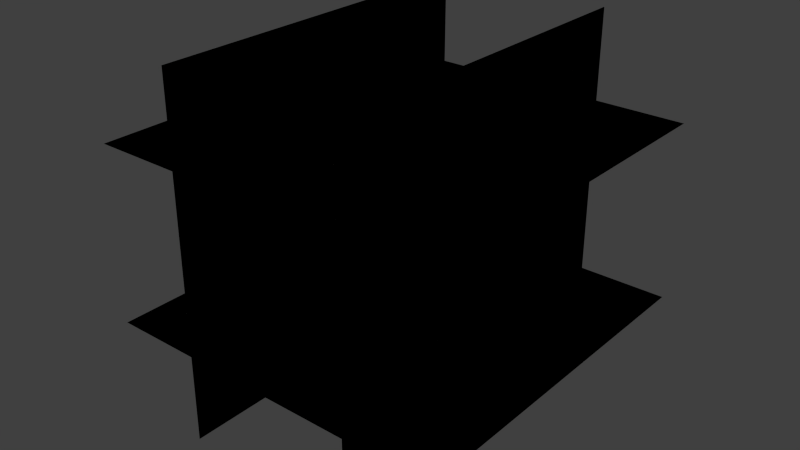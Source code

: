# Source: wheat.blend  (saved by Blender 2.74.0; exported with 4.5.12 LTS)
import bpy
from mathutils import Matrix  # noqa: F401  (used for matrix-valued properties, if any)

bpy.ops.wm.read_factory_settings(use_empty=True)
scene = bpy.context.scene
scene.name = 'Scene'

# ---- collections
col_collection_1 = bpy.data.collections.new('Collection 1'); scene.collection.children.link(col_collection_1)

# ---- materials (node trees are filled in below, after node groups)
mat_wheat = bpy.data.materials.new('wheat')
mat_wheat.alpha_threshold = 0.0
mat_wheat.use_transparent_shadow = False
mat_wheat.roughness = 0.5
mat_wheat.line_color = (0.0, 0.0, 0.0, 1.0)

# ---- material node trees

# ---- world
world_world = bpy.data.worlds.new('World'); scene.world = world_world
world_world.color = (0.05088, 0.05088, 0.05088)
world_world.use_sun_shadow = False
world_world.sun_shadow_jitter_overblur = 0.0
world_world.cycles.sampling_method = 'MANUAL'
world_world.cycles.sample_map_resolution = 256

# ---- meshes
me_cube = bpy.data.meshes.new('Cube')
me_cube.from_pydata([(-0.25, 0.5, -0.5), (-0.25, -0.5, -0.5), (0.5, -0.5, -0.25), (0.5, 0.5, -0.25), (0.25, 0.5, -0.5), (0.25, -0.5, -0.5), (0.25, 0.5, 0.5), (0.25, -0.5, 0.5), (-0.25, 0.5, -0.5), (-0.25, -0.5, -0.5), (-0.25, 0.5, 0.5), (-0.25, -0.5, 0.5), (0.5, 0.5, 0.25), (0.5, -0.5, 0.25), (-0.5, -0.5, 0.25), (-0.5, 0.5, 0.25), (0.5, 0.5, -0.25), (0.5, -0.5, -0.25), (-0.5, -0.5, -0.25), (-0.5, 0.5, -0.25), (-0.25, -0.5, 0.5), (-0.25, 0.5, 0.5), (0.25, -0.5, -0.5), (0.25, 0.5, -0.5), (0.25, -0.5, 0.5), (0.25, 0.5, 0.5), (-0.5, -0.5, -0.25), (-0.5, 0.5, -0.25), (0.5, 0.5, 0.25), (0.5, -0.5, 0.25), (-0.5, -0.5, 0.25), (-0.5, 0.5, 0.25)], [], [(1, 20, 21, 0), (12, 15, 14, 13), (3, 2, 26, 27), (4, 6, 7, 5), (8, 10, 11, 9), (16, 19, 18, 17), (22, 24, 25, 23), (28, 29, 30, 31)])
_uv = me_cube.uv_layers.new(name='normal')
_uv.uv.foreach_set('vector', [0.002038, -0.001959, 1.002, 0.002038, 0.998, 1.002, -0.001889, 0.998, 0.9999, 0.9999, 0.0001009, 0.9999, 9.998e-05, 0.0001019, 0.9999, 9.998e-05, 0.001853, 1.002, -0.001646, 0.001852, 0.9981, -0.001646, 1.002, 0.9981, 0.9981, 1.002, -0.001917, 0.9981, 0.001925, -0.001917, 1.002, 0.001925, 0.9981, 1.002, -0.001917, 0.9981, 0.001925, -0.001917, 1.002, 0.001925, 0.9999, 0.9999, 0.0001009, 0.9999, 9.998e-05, 0.0001019, 0.9999, 9.998e-05, 0.002038, -0.001959, 1.002, 0.002038, 0.998, 1.002, -0.001889, 0.998, 0.001853, 1.002, -0.001646, 0.001852, 0.9981, -0.001646, 1.002, 0.9981])
me_cube.materials.append(mat_wheat)
me_cube.use_remesh_preserve_volume = False
me_cube.use_remesh_preserve_attributes = False
me_cube.use_mirror_vertex_groups = False
me_cube.update()

# ---- objects
ob_wheat = bpy.data.objects.new('WHEAT', me_cube)

# ---- transforms, parenting, visibility, modifiers, constraints
ob_wheat.location = (0.0, 0.0, 0.0)
ob_wheat.lock_rotations_4d = False
ob_wheat.empty_display_type = 'ARROWS'
ob_wheat.lineart.crease_threshold = 0.0

# ---- collection membership
col_collection_1.objects.link(ob_wheat)

# ---- scene / render settings (as saved in the file)
scene.frame_start = 1; scene.frame_end = 250; scene.frame_set(1)
scene.render.engine = 'BLENDER_EEVEE_NEXT'
scene.render.resolution_percentage = 50
scene.render.dither_intensity = 0.0
scene.cycles.use_denoising = False
scene.cycles.samples = 10
scene.cycles.sampling_pattern = 'TABULATED_SOBOL'
scene.cycles.light_sampling_threshold = 0.0
scene.cycles.use_adaptive_sampling = False
scene.cycles.use_light_tree = False
scene.cycles.blur_glossy = 0.0
scene.cycles.pixel_filter_type = 'GAUSSIAN'
scene.cycles.sample_clamp_indirect = 0.0
scene.view_settings.view_transform = 'Standard'
bpy.context.view_layer.update()

# ---- added for rendering (the .blend has no active camera and no usable light): camera, sun
cam_auto = bpy.data.cameras.new('AutoCamera')
cam_auto.lens = 50.0
cam_auto.sensor_width = 36.0
cam_auto.clip_end = 1000.0
ob_auto_camera = bpy.data.objects.new('AutoCamera', cam_auto)
scene.collection.objects.link(ob_auto_camera)
ob_auto_camera.location = (1.60254, -1.92304, 1.28203)
ob_auto_camera.rotation_euler = (1.09748, -7.21219e-08, 0.694738)
scene.camera = ob_auto_camera
light_auto_sun = bpy.data.lights.new('AutoSun', 'SUN')
light_auto_sun.energy = 3.0
light_auto_sun.angle = 0.0523599
ob_auto_sun = bpy.data.objects.new('AutoSun', light_auto_sun)
scene.collection.objects.link(ob_auto_sun)
ob_auto_sun.rotation_euler = (0.872665, 0.174533, 0.523599)
bpy.context.view_layer.update()
